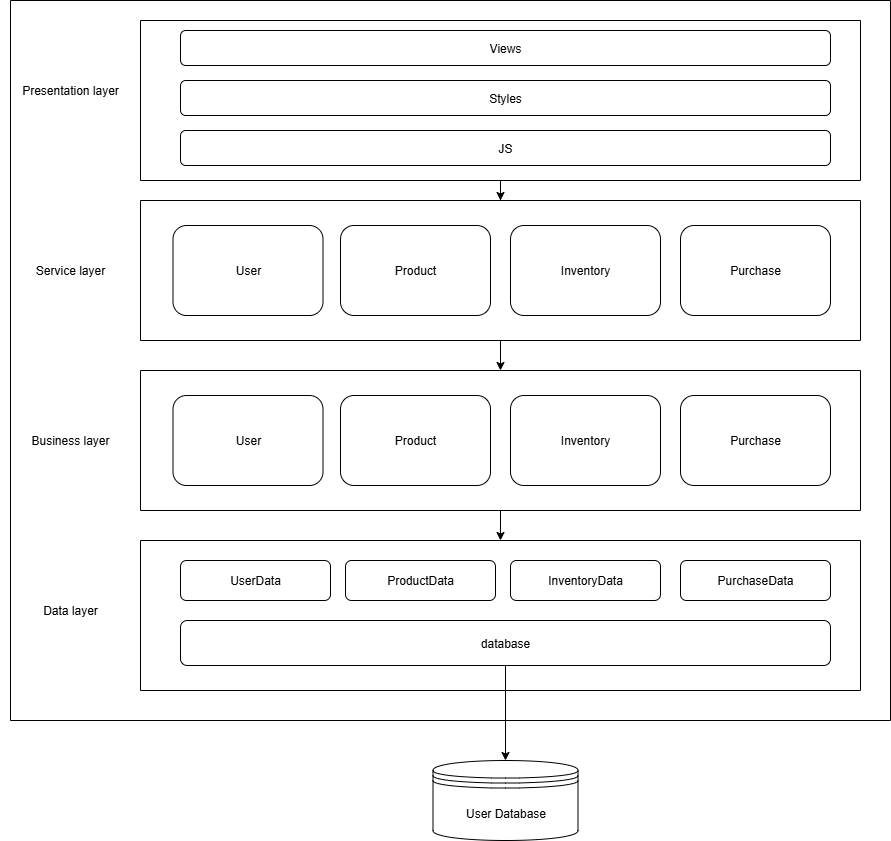

The diagram above was exported from draw.io. Its source (the exported page's mxGraphModel, read from the mxfile embedded in the PNG):
<mxGraphModel dx="1418" dy="756" grid="1" gridSize="10" guides="1" tooltips="1" connect="1" arrows="1" fold="1" page="1" pageScale="1" pageWidth="827" pageHeight="1169" math="0" shadow="0">
  <root>
    <mxCell id="0" />
    <mxCell id="1" parent="0" />
    <mxCell id="lrYOHgQEjKQxm0NgByDY-21" value="" style="swimlane;startSize=0;" parent="1" vertex="1">
      <mxGeometry x="70" y="30" width="880" height="720" as="geometry">
        <mxRectangle x="310" y="290" width="50" height="40" as="alternateBounds" />
      </mxGeometry>
    </mxCell>
    <mxCell id="lrYOHgQEjKQxm0NgByDY-25" value="Presentation layer" style="text;html=1;align=center;verticalAlign=middle;whiteSpace=wrap;rounded=0;" parent="lrYOHgQEjKQxm0NgByDY-21" vertex="1">
      <mxGeometry x="-10" y="75" width="140" height="30" as="geometry" />
    </mxCell>
    <mxCell id="c5mCPcKOyl0q8OxXNMAA-3" value="" style="swimlane;startSize=0;" parent="lrYOHgQEjKQxm0NgByDY-21" vertex="1">
      <mxGeometry x="130" y="540" width="720" height="150" as="geometry">
        <mxRectangle x="310" y="290" width="50" height="40" as="alternateBounds" />
      </mxGeometry>
    </mxCell>
    <mxCell id="c5mCPcKOyl0q8OxXNMAA-2" value="database" style="rounded=1;whiteSpace=wrap;html=1;" parent="c5mCPcKOyl0q8OxXNMAA-3" vertex="1">
      <mxGeometry x="40" y="80" width="650" height="45" as="geometry" />
    </mxCell>
    <mxCell id="gx28WkcZo4ZxW_FYELIh-2" value="UserData" style="rounded=1;whiteSpace=wrap;html=1;" vertex="1" parent="c5mCPcKOyl0q8OxXNMAA-3">
      <mxGeometry x="40" y="20" width="150" height="40" as="geometry" />
    </mxCell>
    <mxCell id="gx28WkcZo4ZxW_FYELIh-3" value="ProductData" style="rounded=1;whiteSpace=wrap;html=1;" vertex="1" parent="c5mCPcKOyl0q8OxXNMAA-3">
      <mxGeometry x="205" y="20" width="150" height="40" as="geometry" />
    </mxCell>
    <mxCell id="gx28WkcZo4ZxW_FYELIh-4" value="InventoryData" style="rounded=1;whiteSpace=wrap;html=1;" vertex="1" parent="c5mCPcKOyl0q8OxXNMAA-3">
      <mxGeometry x="370" y="20" width="150" height="40" as="geometry" />
    </mxCell>
    <mxCell id="gx28WkcZo4ZxW_FYELIh-5" value="PurchaseData" style="rounded=1;whiteSpace=wrap;html=1;" vertex="1" parent="c5mCPcKOyl0q8OxXNMAA-3">
      <mxGeometry x="540" y="20" width="150" height="40" as="geometry" />
    </mxCell>
    <mxCell id="gx28WkcZo4ZxW_FYELIh-9" style="edgeStyle=orthogonalEdgeStyle;rounded=0;orthogonalLoop=1;jettySize=auto;html=1;" edge="1" parent="lrYOHgQEjKQxm0NgByDY-21" source="c5mCPcKOyl0q8OxXNMAA-10" target="c5mCPcKOyl0q8OxXNMAA-3">
      <mxGeometry relative="1" as="geometry" />
    </mxCell>
    <mxCell id="c5mCPcKOyl0q8OxXNMAA-10" value="" style="swimlane;startSize=0;" parent="lrYOHgQEjKQxm0NgByDY-21" vertex="1">
      <mxGeometry x="130" y="370" width="720" height="140" as="geometry">
        <mxRectangle x="310" y="290" width="50" height="40" as="alternateBounds" />
      </mxGeometry>
    </mxCell>
    <mxCell id="c5mCPcKOyl0q8OxXNMAA-11" value="Product" style="rounded=1;whiteSpace=wrap;html=1;" parent="c5mCPcKOyl0q8OxXNMAA-10" vertex="1">
      <mxGeometry x="200" y="25" width="150" height="90" as="geometry" />
    </mxCell>
    <mxCell id="c5mCPcKOyl0q8OxXNMAA-12" value="User" style="rounded=1;whiteSpace=wrap;html=1;" parent="c5mCPcKOyl0q8OxXNMAA-10" vertex="1">
      <mxGeometry x="32.5" y="25" width="150" height="90" as="geometry" />
    </mxCell>
    <mxCell id="gx28WkcZo4ZxW_FYELIh-6" value="Inventory" style="rounded=1;whiteSpace=wrap;html=1;" vertex="1" parent="c5mCPcKOyl0q8OxXNMAA-10">
      <mxGeometry x="370" y="25" width="150" height="90" as="geometry" />
    </mxCell>
    <mxCell id="gx28WkcZo4ZxW_FYELIh-7" value="Purchase" style="rounded=1;whiteSpace=wrap;html=1;" vertex="1" parent="c5mCPcKOyl0q8OxXNMAA-10">
      <mxGeometry x="540" y="25" width="150" height="90" as="geometry" />
    </mxCell>
    <mxCell id="gx28WkcZo4ZxW_FYELIh-10" style="edgeStyle=orthogonalEdgeStyle;rounded=0;orthogonalLoop=1;jettySize=auto;html=1;entryX=0.5;entryY=0;entryDx=0;entryDy=0;" edge="1" parent="lrYOHgQEjKQxm0NgByDY-21" source="c5mCPcKOyl0q8OxXNMAA-13" target="c5mCPcKOyl0q8OxXNMAA-10">
      <mxGeometry relative="1" as="geometry" />
    </mxCell>
    <mxCell id="c5mCPcKOyl0q8OxXNMAA-13" value="" style="swimlane;startSize=0;" parent="lrYOHgQEjKQxm0NgByDY-21" vertex="1">
      <mxGeometry x="130" y="200" width="720" height="140" as="geometry">
        <mxRectangle x="310" y="290" width="50" height="40" as="alternateBounds" />
      </mxGeometry>
    </mxCell>
    <mxCell id="c5mCPcKOyl0q8OxXNMAA-14" value="Product" style="rounded=1;whiteSpace=wrap;html=1;" parent="c5mCPcKOyl0q8OxXNMAA-13" vertex="1">
      <mxGeometry x="200" y="25" width="150" height="90" as="geometry" />
    </mxCell>
    <mxCell id="c5mCPcKOyl0q8OxXNMAA-15" value="User" style="rounded=1;whiteSpace=wrap;html=1;" parent="c5mCPcKOyl0q8OxXNMAA-13" vertex="1">
      <mxGeometry x="32.5" y="25" width="150" height="90" as="geometry" />
    </mxCell>
    <mxCell id="gx28WkcZo4ZxW_FYELIh-12" value="Inventory" style="rounded=1;whiteSpace=wrap;html=1;" vertex="1" parent="c5mCPcKOyl0q8OxXNMAA-13">
      <mxGeometry x="370" y="25" width="150" height="90" as="geometry" />
    </mxCell>
    <mxCell id="gx28WkcZo4ZxW_FYELIh-13" value="Purchase" style="rounded=1;whiteSpace=wrap;html=1;" vertex="1" parent="c5mCPcKOyl0q8OxXNMAA-13">
      <mxGeometry x="540" y="25" width="150" height="90" as="geometry" />
    </mxCell>
    <mxCell id="gx28WkcZo4ZxW_FYELIh-11" style="edgeStyle=orthogonalEdgeStyle;rounded=0;orthogonalLoop=1;jettySize=auto;html=1;" edge="1" parent="lrYOHgQEjKQxm0NgByDY-21" source="c5mCPcKOyl0q8OxXNMAA-16" target="c5mCPcKOyl0q8OxXNMAA-13">
      <mxGeometry relative="1" as="geometry" />
    </mxCell>
    <mxCell id="c5mCPcKOyl0q8OxXNMAA-16" value="" style="swimlane;startSize=0;" parent="lrYOHgQEjKQxm0NgByDY-21" vertex="1">
      <mxGeometry x="130" y="20" width="720" height="160" as="geometry">
        <mxRectangle x="310" y="290" width="50" height="40" as="alternateBounds" />
      </mxGeometry>
    </mxCell>
    <mxCell id="c5mCPcKOyl0q8OxXNMAA-17" value="Views" style="rounded=1;whiteSpace=wrap;html=1;" parent="c5mCPcKOyl0q8OxXNMAA-16" vertex="1">
      <mxGeometry x="40" y="10" width="650" height="35" as="geometry" />
    </mxCell>
    <mxCell id="gx28WkcZo4ZxW_FYELIh-14" value="Styles" style="rounded=1;whiteSpace=wrap;html=1;" vertex="1" parent="c5mCPcKOyl0q8OxXNMAA-16">
      <mxGeometry x="40" y="60" width="650" height="35" as="geometry" />
    </mxCell>
    <mxCell id="gx28WkcZo4ZxW_FYELIh-15" value="JS" style="rounded=1;whiteSpace=wrap;html=1;" vertex="1" parent="c5mCPcKOyl0q8OxXNMAA-16">
      <mxGeometry x="40" y="110" width="650" height="35" as="geometry" />
    </mxCell>
    <mxCell id="c5mCPcKOyl0q8OxXNMAA-19" value="Service layer" style="text;html=1;align=center;verticalAlign=middle;whiteSpace=wrap;rounded=0;" parent="lrYOHgQEjKQxm0NgByDY-21" vertex="1">
      <mxGeometry x="-10" y="255" width="140" height="30" as="geometry" />
    </mxCell>
    <mxCell id="c5mCPcKOyl0q8OxXNMAA-20" value="Business layer" style="text;html=1;align=center;verticalAlign=middle;whiteSpace=wrap;rounded=0;" parent="lrYOHgQEjKQxm0NgByDY-21" vertex="1">
      <mxGeometry x="-10" y="425" width="140" height="30" as="geometry" />
    </mxCell>
    <mxCell id="c5mCPcKOyl0q8OxXNMAA-21" value="Data layer" style="text;html=1;align=center;verticalAlign=middle;whiteSpace=wrap;rounded=0;" parent="lrYOHgQEjKQxm0NgByDY-21" vertex="1">
      <mxGeometry x="-10" y="595" width="140" height="30" as="geometry" />
    </mxCell>
    <mxCell id="lrYOHgQEjKQxm0NgByDY-2" value="User Database" style="shape=datastore;whiteSpace=wrap;html=1;" parent="1" vertex="1">
      <mxGeometry x="492.5" y="790" width="145" height="80" as="geometry" />
    </mxCell>
    <mxCell id="c5mCPcKOyl0q8OxXNMAA-22" style="edgeStyle=orthogonalEdgeStyle;rounded=0;orthogonalLoop=1;jettySize=auto;html=1;" parent="1" source="c5mCPcKOyl0q8OxXNMAA-2" target="lrYOHgQEjKQxm0NgByDY-2" edge="1">
      <mxGeometry relative="1" as="geometry" />
    </mxCell>
  </root>
</mxGraphModel>